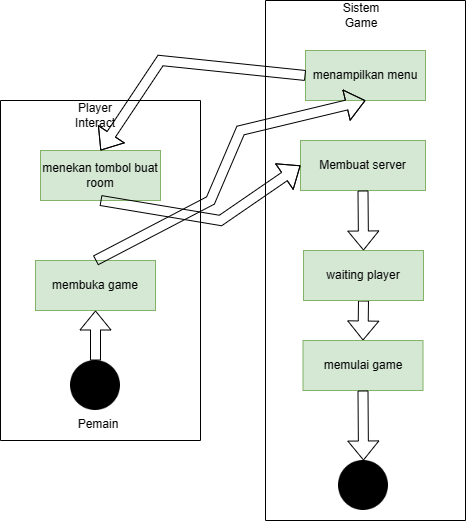

The diagram above was exported from draw.io. Its source (the exported page's mxGraphModel, read from the mxfile embedded in the PNG):
<mxGraphModel dx="664" dy="541" grid="1" gridSize="10" guides="1" tooltips="1" connect="1" arrows="1" fold="1" page="1" pageScale="1" pageWidth="850" pageHeight="1100" math="0" shadow="0">
  <root>
    <mxCell id="0" />
    <mxCell id="1" parent="0" />
    <mxCell id="canvtqtUq0815oNnF8aJ-1" value="" style="shape=image;html=1;verticalAlign=top;verticalLabelPosition=bottom;labelBackgroundColor=#ffffff;imageAspect=0;aspect=fixed;image=https://cdn4.iconfinder.com/data/icons/essential-app-2/16/record-round-circle-dot-128.png" vertex="1" parent="1">
      <mxGeometry x="230" y="390" width="50" height="50" as="geometry" />
    </mxCell>
    <mxCell id="canvtqtUq0815oNnF8aJ-3" value="membuka game" style="rounded=0;whiteSpace=wrap;html=1;fillColor=#d5e8d4;strokeColor=#82b366;" vertex="1" parent="1">
      <mxGeometry x="195" y="290" width="120" height="50" as="geometry" />
    </mxCell>
    <mxCell id="canvtqtUq0815oNnF8aJ-13" value="" style="swimlane;startSize=0;" vertex="1" parent="1">
      <mxGeometry x="160" y="130" width="200" height="340" as="geometry" />
    </mxCell>
    <mxCell id="canvtqtUq0815oNnF8aJ-26" value="Player Interact" style="text;html=1;strokeColor=none;fillColor=none;align=center;verticalAlign=middle;whiteSpace=wrap;rounded=0;" vertex="1" parent="canvtqtUq0815oNnF8aJ-13">
      <mxGeometry x="65" width="60" height="30" as="geometry" />
    </mxCell>
    <mxCell id="canvtqtUq0815oNnF8aJ-6" value="menekan tombol buat room" style="rounded=0;whiteSpace=wrap;html=1;fillColor=#d5e8d4;strokeColor=#82b366;" vertex="1" parent="canvtqtUq0815oNnF8aJ-13">
      <mxGeometry x="40" y="50" width="120" height="50" as="geometry" />
    </mxCell>
    <mxCell id="canvtqtUq0815oNnF8aJ-14" value="" style="swimlane;startSize=0;" vertex="1" parent="1">
      <mxGeometry x="425" y="30" width="200" height="520" as="geometry" />
    </mxCell>
    <mxCell id="canvtqtUq0815oNnF8aJ-7" value="Membuat server" style="rounded=0;whiteSpace=wrap;html=1;fillColor=#d5e8d4;strokeColor=#82b366;" vertex="1" parent="canvtqtUq0815oNnF8aJ-14">
      <mxGeometry x="35" y="140" width="125" height="50" as="geometry" />
    </mxCell>
    <mxCell id="canvtqtUq0815oNnF8aJ-22" value="" style="shape=flexArrow;endArrow=classic;html=1;rounded=0;exitX=0.5;exitY=1;exitDx=0;exitDy=0;entryX=0.5;entryY=0;entryDx=0;entryDy=0;" edge="1" parent="canvtqtUq0815oNnF8aJ-14" source="canvtqtUq0815oNnF8aJ-29" target="canvtqtUq0815oNnF8aJ-10">
      <mxGeometry width="50" height="50" relative="1" as="geometry">
        <mxPoint x="143" y="280" as="sourcePoint" />
        <mxPoint x="93" y="330" as="targetPoint" />
      </mxGeometry>
    </mxCell>
    <mxCell id="canvtqtUq0815oNnF8aJ-11" value="" style="shape=image;html=1;verticalAlign=top;verticalLabelPosition=bottom;labelBackgroundColor=#ffffff;imageAspect=0;aspect=fixed;image=https://cdn4.iconfinder.com/data/icons/essential-app-2/16/record-round-circle-dot-128.png" vertex="1" parent="canvtqtUq0815oNnF8aJ-14">
      <mxGeometry x="73" y="460" width="50" height="50" as="geometry" />
    </mxCell>
    <mxCell id="canvtqtUq0815oNnF8aJ-25" value="Sistem Game" style="text;html=1;strokeColor=none;fillColor=none;align=center;verticalAlign=middle;whiteSpace=wrap;rounded=0;" vertex="1" parent="canvtqtUq0815oNnF8aJ-14">
      <mxGeometry x="65.5" width="60" height="30" as="geometry" />
    </mxCell>
    <mxCell id="canvtqtUq0815oNnF8aJ-4" value="menampilkan menu" style="rounded=0;whiteSpace=wrap;html=1;fillColor=#d5e8d4;strokeColor=#82b366;" vertex="1" parent="canvtqtUq0815oNnF8aJ-14">
      <mxGeometry x="40" y="50" width="120" height="50" as="geometry" />
    </mxCell>
    <mxCell id="canvtqtUq0815oNnF8aJ-29" value="waiting player" style="rounded=0;whiteSpace=wrap;html=1;fillColor=#d5e8d4;strokeColor=#82b366;" vertex="1" parent="canvtqtUq0815oNnF8aJ-14">
      <mxGeometry x="38" y="250" width="120" height="50" as="geometry" />
    </mxCell>
    <mxCell id="canvtqtUq0815oNnF8aJ-23" value="" style="shape=flexArrow;endArrow=classic;html=1;rounded=0;entryX=0.5;entryY=0;entryDx=0;entryDy=0;exitX=0.5;exitY=1;exitDx=0;exitDy=0;" edge="1" parent="canvtqtUq0815oNnF8aJ-14" source="canvtqtUq0815oNnF8aJ-7" target="canvtqtUq0815oNnF8aJ-29">
      <mxGeometry width="50" height="50" relative="1" as="geometry">
        <mxPoint x="323" y="300" as="sourcePoint" />
        <mxPoint x="63" y="220" as="targetPoint" />
      </mxGeometry>
    </mxCell>
    <mxCell id="canvtqtUq0815oNnF8aJ-10" value="memulai game" style="rounded=0;whiteSpace=wrap;html=1;fillColor=#d5e8d4;strokeColor=#82b366;" vertex="1" parent="canvtqtUq0815oNnF8aJ-14">
      <mxGeometry x="37.5" y="340" width="120" height="50" as="geometry" />
    </mxCell>
    <mxCell id="canvtqtUq0815oNnF8aJ-32" value="" style="shape=flexArrow;endArrow=classic;html=1;rounded=0;exitX=0.5;exitY=1;exitDx=0;exitDy=0;entryX=0.5;entryY=0;entryDx=0;entryDy=0;" edge="1" parent="canvtqtUq0815oNnF8aJ-14" source="canvtqtUq0815oNnF8aJ-10" target="canvtqtUq0815oNnF8aJ-11">
      <mxGeometry width="50" height="50" relative="1" as="geometry">
        <mxPoint x="23" y="340" as="sourcePoint" />
        <mxPoint x="73" y="290" as="targetPoint" />
      </mxGeometry>
    </mxCell>
    <mxCell id="canvtqtUq0815oNnF8aJ-16" value="Pemain" style="text;html=1;strokeColor=none;fillColor=none;align=center;verticalAlign=middle;whiteSpace=wrap;rounded=0;" vertex="1" parent="1">
      <mxGeometry x="228" y="439" width="60" height="30" as="geometry" />
    </mxCell>
    <mxCell id="canvtqtUq0815oNnF8aJ-18" value="" style="shape=flexArrow;endArrow=classic;html=1;rounded=0;exitX=0.5;exitY=0;exitDx=0;exitDy=0;entryX=0.5;entryY=1;entryDx=0;entryDy=0;" edge="1" parent="1" source="canvtqtUq0815oNnF8aJ-1" target="canvtqtUq0815oNnF8aJ-3">
      <mxGeometry width="50" height="50" relative="1" as="geometry">
        <mxPoint x="400" y="300" as="sourcePoint" />
        <mxPoint x="450" y="250" as="targetPoint" />
      </mxGeometry>
    </mxCell>
    <mxCell id="canvtqtUq0815oNnF8aJ-19" value="" style="shape=flexArrow;endArrow=classic;html=1;rounded=0;exitX=0.5;exitY=0;exitDx=0;exitDy=0;entryX=0.5;entryY=1;entryDx=0;entryDy=0;" edge="1" parent="1" source="canvtqtUq0815oNnF8aJ-3" target="canvtqtUq0815oNnF8aJ-4">
      <mxGeometry width="50" height="50" relative="1" as="geometry">
        <mxPoint x="400" y="300" as="sourcePoint" />
        <mxPoint x="660" y="210" as="targetPoint" />
        <Array as="points">
          <mxPoint x="370" y="230" />
          <mxPoint x="400" y="160" />
        </Array>
      </mxGeometry>
    </mxCell>
    <mxCell id="canvtqtUq0815oNnF8aJ-20" value="" style="shape=flexArrow;endArrow=classic;html=1;rounded=0;exitX=0;exitY=0.5;exitDx=0;exitDy=0;entryX=0.5;entryY=0;entryDx=0;entryDy=0;" edge="1" parent="1" source="canvtqtUq0815oNnF8aJ-4" target="canvtqtUq0815oNnF8aJ-6">
      <mxGeometry width="50" height="50" relative="1" as="geometry">
        <mxPoint x="400" y="300" as="sourcePoint" />
        <mxPoint x="240" y="70" as="targetPoint" />
        <Array as="points">
          <mxPoint x="320" y="90" />
        </Array>
      </mxGeometry>
    </mxCell>
    <mxCell id="canvtqtUq0815oNnF8aJ-21" value="" style="shape=flexArrow;endArrow=classic;html=1;rounded=0;entryX=0;entryY=0.5;entryDx=0;entryDy=0;exitX=0.5;exitY=1;exitDx=0;exitDy=0;" edge="1" parent="1" source="canvtqtUq0815oNnF8aJ-6" target="canvtqtUq0815oNnF8aJ-7">
      <mxGeometry width="50" height="50" relative="1" as="geometry">
        <mxPoint x="260" y="240" as="sourcePoint" />
        <mxPoint x="450" y="250" as="targetPoint" />
        <Array as="points">
          <mxPoint x="380" y="250" />
        </Array>
      </mxGeometry>
    </mxCell>
  </root>
</mxGraphModel>